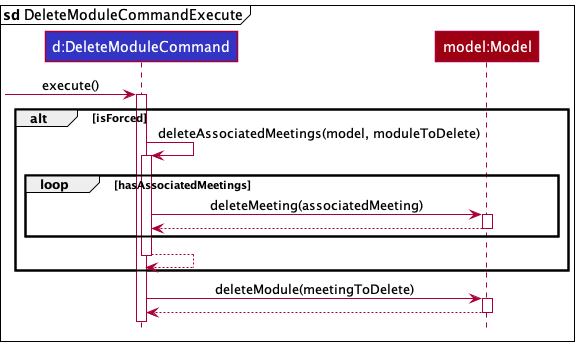

The diagram above was rendered by PlantUML. Its source (embedded in the PNG):
@startuml
!include style.puml

mainframe **sd** DeleteModuleCommandExecute

participant "d:DeleteModuleCommand" as DeleteModuleCommand LOGIC_COLOR

participant "model:Model" as Model MODEL_COLOR

[-> DeleteModuleCommand : execute()
activate DeleteModuleCommand

alt isForced
    DeleteModuleCommand -> DeleteModuleCommand : deleteAssociatedMeetings(model, moduleToDelete)
    activate DeleteModuleCommand

    loop hasAssociatedMeetings
        DeleteModuleCommand -> Model : deleteMeeting(associatedMeeting)
        activate Model

        Model ---> DeleteModuleCommand
        deactivate Model
        end

    DeleteModuleCommand ---> DeleteModuleCommand
    deactivate DeleteModuleCommand
    end

DeleteModuleCommand -> Model : deleteModule(meetingToDelete)
activate Model

Model --> DeleteModuleCommand
deactivate Model

@enduml